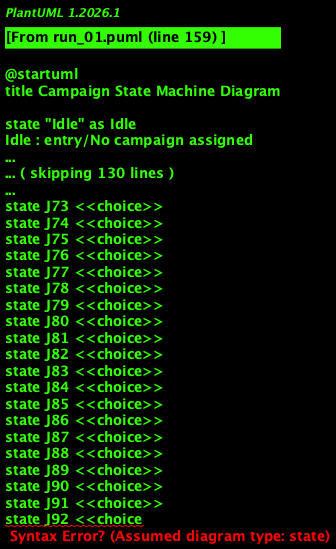

The diagram above was rendered by PlantUML. Its source (embedded in the PNG):
@startuml
title Campaign State Machine Diagram

state "Idle" as Idle
Idle : entry/No campaign assigned
Idle : do/Remain in same state
Idle : exit/Assign manager and staff / Start campaign

state "Start Campaign" as StartCampaign
StartCampaign : entry/Manager and staff assigned
StartCampaign : do/Start campaign
StartCampaign : exit/Activate campaign

state "Activate Campaign" as ActivateCampaign
ActivateCampaign : entry/Campaign activated
ActivateCampaign : do/Prepare adverts
ActivateCampaign : exit/Approve adverts

state "Prepare Adverts" as PrepareAdverts
PrepareAdverts : entry/Adverts prepared
PrepareAdverts : do/Approve adverts
PrepareAdverts : exit/Schedule adverts

state "Schedule Adverts" as ScheduleAdverts
ScheduleAdverts : entry/Adverts scheduled
ScheduleAdverts : do/Run adverts
ScheduleAdverts : exit/Adjust campaign

state "Adjust Campaign" as AdjustCampaign
AdjustCampaign : entry/Campaign adjusted
AdjustCampaign : do/Run adverts
AdjustCampaign : exit/Complete campaign

state "Complete Campaign" as CompleteCampaign
CompleteCampaign : entry/Campaign completed
CompleteCampaign : do/Prepare final statement
CompleteCampaign : exit/Pay campaign

state "Pay Campaign" as PayCampaign
PayCampaign : entry/Pay campaign
PayCampaign : do/Handle payment
PayCampaign : exit/Archive campaign

state "Archive Campaign" as ArchiveCampaign
ArchiveCampaign : entry/Campaign archived
ArchiveCampaign : do/Release staff and managers
ArchiveCampaign : exit/End

state "Refund Campaign" as RefundCampaign
RefundCampaign : entry/Refund campaign
RefundCampaign : do/Generate refund
RefundCampaign : exit/Wait for balance

state "Wait for Balance" as WaitForBalance
WaitForBalance : entry/Wait for balance
WaitForBalance : do/Wait for balance
WaitForBalance : exit/Mark campaign as paid

state "Mark Campaign as Paid" as MarkCampaignAsPaid
MarkCampaignAsPaid : entry/Mark campaign as paid
MarkCampaignAsPaid : do/Mark campaign as paid
MarkCampaignAsPaid : exit/End

state J1 <<choice>>
state J2 <<choice>>
state J3 <<choice>>
state J4 <<choice>>
state J5 <<choice>>
state J6 <<choice>>
state J7 <<choice>>
state J8 <<choice>>
state J9 <<choice>>
state J10 <<choice>>
state J11 <<choice>>
state J12 <<choice>>
state J13 <<choice>>
state J14 <<choice>>
state J15 <<choice>>
state J16 <<choice>>
state J17 <<choice>>
state J18 <<choice>>
state J19 <<choice>>
state J20 <<choice>>
state J21 <<choice>>
state J22 <<choice>>
state J23 <<choice>>
state J24 <<choice>>
state J25 <<choice>>
state J26 <<choice>>
state J27 <<choice>>
state J28 <<choice>>
state J29 <<choice>>
state J30 <<choice>>
state J31 <<choice>>
state J32 <<choice>>
state J33 <<choice>>
state J34 <<choice>>
state J35 <<choice>>
state J36 <<choice>>
state J37 <<choice>>
state J38 <<choice>>
state J39 <<choice>>
state J40 <<choice>>
state J41 <<choice>>
state J42 <<choice>>
state J43 <<choice>>
state J44 <<choice>>
state J45 <<choice>>
state J46 <<choice>>
state J47 <<choice>>
state J48 <<choice>>
state J49 <<choice>>
state J50 <<choice>>
state J51 <<choice>>
state J52 <<choice>>
state J53 <<choice>>
state J54 <<choice>>
state J55 <<choice>>
state J56 <<choice>>
state J57 <<choice>>
state J58 <<choice>>
state J59 <<choice>>
state J60 <<choice>>
state J61 <<choice>>
state J62 <<choice>>
state J63 <<choice>>
state J64 <<choice>>
state J65 <<choice>>
state J66 <<choice>>
state J67 <<choice>>
state J68 <<choice>>
state J69 <<choice>>
state J70 <<choice>>
state J71 <<choice>>
state J72 <<choice>>
state J73 <<choice>>
state J74 <<choice>>
state J75 <<choice>>
state J76 <<choice>>
state J77 <<choice>>
state J78 <<choice>>
state J79 <<choice>>
state J80 <<choice>>
state J81 <<choice>>
state J82 <<choice>>
state J83 <<choice>>
state J84 <<choice>>
state J85 <<choice>>
state J86 <<choice>>
state J87 <<choice>>
state J88 <<choice>>
state J89 <<choice>>
state J90 <<choice>>
state J91 <<choice>>
state J92 <<choice
@enduml